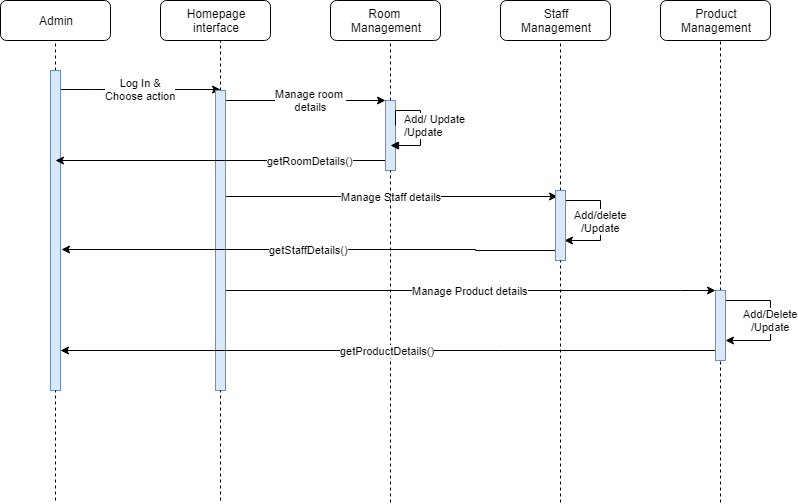

The diagram above was exported from draw.io. Its source (the exported page's mxGraphModel, read from the mxfile embedded in the PNG):
<mxGraphModel dx="754" dy="467" grid="1" gridSize="10" guides="1" tooltips="1" connect="1" arrows="1" fold="1" page="1" pageScale="1" pageWidth="850" pageHeight="1100" math="0" shadow="0">
  <root>
    <mxCell id="ANZS3Ny0NODPCrrC4C7v-0" />
    <mxCell id="ANZS3Ny0NODPCrrC4C7v-1" parent="ANZS3Ny0NODPCrrC4C7v-0" />
    <mxCell id="HAJP9SKQKwdQo0MjQYqz-0" value="Admin" style="rounded=1;whiteSpace=wrap;html=1;" vertex="1" parent="ANZS3Ny0NODPCrrC4C7v-1">
      <mxGeometry y="20" width="110" height="40" as="geometry" />
    </mxCell>
    <mxCell id="HAJP9SKQKwdQo0MjQYqz-1" value="Homepage&lt;br&gt;interface&lt;br&gt;" style="rounded=1;whiteSpace=wrap;html=1;" vertex="1" parent="ANZS3Ny0NODPCrrC4C7v-1">
      <mxGeometry x="160" y="20" width="110" height="40" as="geometry" />
    </mxCell>
    <mxCell id="HAJP9SKQKwdQo0MjQYqz-2" value="Room&amp;nbsp;&lt;br&gt;Management&lt;br&gt;" style="rounded=1;whiteSpace=wrap;html=1;" vertex="1" parent="ANZS3Ny0NODPCrrC4C7v-1">
      <mxGeometry x="330" y="20" width="110" height="40" as="geometry" />
    </mxCell>
    <mxCell id="HAJP9SKQKwdQo0MjQYqz-3" value="Product&lt;br&gt;Management&lt;br&gt;" style="rounded=1;whiteSpace=wrap;html=1;" vertex="1" parent="ANZS3Ny0NODPCrrC4C7v-1">
      <mxGeometry x="660" y="20" width="110" height="40" as="geometry" />
    </mxCell>
    <mxCell id="HAJP9SKQKwdQo0MjQYqz-4" value="Staff&lt;br&gt;Management&lt;br&gt;" style="rounded=1;whiteSpace=wrap;html=1;" vertex="1" parent="ANZS3Ny0NODPCrrC4C7v-1">
      <mxGeometry x="500" y="20" width="110" height="40" as="geometry" />
    </mxCell>
    <mxCell id="HAJP9SKQKwdQo0MjQYqz-7" value="" style="endArrow=none;dashed=1;html=1;entryX=0.5;entryY=1;entryDx=0;entryDy=0;" edge="1" parent="ANZS3Ny0NODPCrrC4C7v-1" source="HAJP9SKQKwdQo0MjQYqz-8" target="HAJP9SKQKwdQo0MjQYqz-0">
      <mxGeometry width="50" height="50" relative="1" as="geometry">
        <mxPoint x="55" y="453" as="sourcePoint" />
        <mxPoint x="60" y="80" as="targetPoint" />
      </mxGeometry>
    </mxCell>
    <mxCell id="HAJP9SKQKwdQo0MjQYqz-19" value="Log In &amp;amp;&lt;br&gt;Choose action&lt;br&gt;" style="edgeStyle=orthogonalEdgeStyle;rounded=0;orthogonalLoop=1;jettySize=auto;html=1;" edge="1" parent="ANZS3Ny0NODPCrrC4C7v-1" source="HAJP9SKQKwdQo0MjQYqz-8">
      <mxGeometry relative="1" as="geometry">
        <mxPoint x="220" y="109" as="targetPoint" />
        <Array as="points">
          <mxPoint x="90" y="109" />
          <mxPoint x="90" y="109" />
        </Array>
      </mxGeometry>
    </mxCell>
    <mxCell id="GHho_FHazMX-XVAsRnbI-5" value="Manage Staff details" style="edgeStyle=orthogonalEdgeStyle;rounded=0;orthogonalLoop=1;jettySize=auto;html=1;entryX=0.2;entryY=0.086;entryDx=0;entryDy=0;entryPerimeter=0;exitX=1;exitY=0.353;exitDx=0;exitDy=0;exitPerimeter=0;" edge="1" parent="ANZS3Ny0NODPCrrC4C7v-1" source="HAJP9SKQKwdQo0MjQYqz-16" target="GHho_FHazMX-XVAsRnbI-0">
      <mxGeometry relative="1" as="geometry">
        <mxPoint x="140" y="250" as="targetPoint" />
      </mxGeometry>
    </mxCell>
    <mxCell id="HAJP9SKQKwdQo0MjQYqz-8" value="" style="html=1;points=[];perimeter=orthogonalPerimeter;fillColor=#dae8fc;strokeColor=#6c8ebf;" vertex="1" parent="ANZS3Ny0NODPCrrC4C7v-1">
      <mxGeometry x="50" y="90" width="10" height="320" as="geometry" />
    </mxCell>
    <mxCell id="HAJP9SKQKwdQo0MjQYqz-9" value="" style="endArrow=none;dashed=1;html=1;entryX=0.5;entryY=1;entryDx=0;entryDy=0;" edge="1" parent="ANZS3Ny0NODPCrrC4C7v-1" target="HAJP9SKQKwdQo0MjQYqz-8">
      <mxGeometry width="50" height="50" relative="1" as="geometry">
        <mxPoint x="55" y="520" as="sourcePoint" />
        <mxPoint x="55" y="60" as="targetPoint" />
      </mxGeometry>
    </mxCell>
    <mxCell id="HAJP9SKQKwdQo0MjQYqz-12" value="" style="endArrow=none;dashed=1;html=1;" edge="1" parent="ANZS3Ny0NODPCrrC4C7v-1" source="HAJP9SKQKwdQo0MjQYqz-16">
      <mxGeometry width="50" height="50" relative="1" as="geometry">
        <mxPoint x="220" y="520" as="sourcePoint" />
        <mxPoint x="220" y="60" as="targetPoint" />
      </mxGeometry>
    </mxCell>
    <mxCell id="HAJP9SKQKwdQo0MjQYqz-13" value="" style="endArrow=none;dashed=1;html=1;" edge="1" parent="ANZS3Ny0NODPCrrC4C7v-1" source="HAJP9SKQKwdQo0MjQYqz-20">
      <mxGeometry width="50" height="50" relative="1" as="geometry">
        <mxPoint x="390" y="522" as="sourcePoint" />
        <mxPoint x="390" y="60" as="targetPoint" />
      </mxGeometry>
    </mxCell>
    <mxCell id="HAJP9SKQKwdQo0MjQYqz-14" value="" style="endArrow=none;dashed=1;html=1;" edge="1" parent="ANZS3Ny0NODPCrrC4C7v-1" source="GHho_FHazMX-XVAsRnbI-0">
      <mxGeometry width="50" height="50" relative="1" as="geometry">
        <mxPoint x="560" y="522" as="sourcePoint" />
        <mxPoint x="560" y="60" as="targetPoint" />
      </mxGeometry>
    </mxCell>
    <mxCell id="HAJP9SKQKwdQo0MjQYqz-15" value="" style="endArrow=none;dashed=1;html=1;" edge="1" parent="ANZS3Ny0NODPCrrC4C7v-1" source="GHho_FHazMX-XVAsRnbI-10">
      <mxGeometry width="50" height="50" relative="1" as="geometry">
        <mxPoint x="720" y="522" as="sourcePoint" />
        <mxPoint x="720" y="60" as="targetPoint" />
      </mxGeometry>
    </mxCell>
    <mxCell id="HAJP9SKQKwdQo0MjQYqz-23" value="Manage room&amp;nbsp;&lt;br&gt;details&lt;br&gt;" style="edgeStyle=orthogonalEdgeStyle;rounded=0;orthogonalLoop=1;jettySize=auto;html=1;entryX=0;entryY=0;entryDx=0;entryDy=0;entryPerimeter=0;" edge="1" parent="ANZS3Ny0NODPCrrC4C7v-1" source="HAJP9SKQKwdQo0MjQYqz-16" target="HAJP9SKQKwdQo0MjQYqz-20">
      <mxGeometry x="0.0625" relative="1" as="geometry">
        <mxPoint x="380" y="120" as="targetPoint" />
        <Array as="points">
          <mxPoint x="290" y="120" />
          <mxPoint x="290" y="120" />
        </Array>
        <mxPoint as="offset" />
      </mxGeometry>
    </mxCell>
    <mxCell id="GHho_FHazMX-XVAsRnbI-14" value="Manage Product details" style="edgeStyle=orthogonalEdgeStyle;rounded=0;orthogonalLoop=1;jettySize=auto;html=1;entryX=0;entryY=0;entryDx=0;entryDy=0;entryPerimeter=0;" edge="1" parent="ANZS3Ny0NODPCrrC4C7v-1" source="HAJP9SKQKwdQo0MjQYqz-16" target="GHho_FHazMX-XVAsRnbI-10">
      <mxGeometry relative="1" as="geometry">
        <mxPoint x="710" y="310" as="targetPoint" />
        <Array as="points">
          <mxPoint x="680" y="310" />
          <mxPoint x="680" y="310" />
        </Array>
      </mxGeometry>
    </mxCell>
    <mxCell id="HAJP9SKQKwdQo0MjQYqz-16" value="" style="html=1;points=[];perimeter=orthogonalPerimeter;fillColor=#dae8fc;strokeColor=#6c8ebf;" vertex="1" parent="ANZS3Ny0NODPCrrC4C7v-1">
      <mxGeometry x="215" y="110" width="10" height="300" as="geometry" />
    </mxCell>
    <mxCell id="HAJP9SKQKwdQo0MjQYqz-17" value="" style="endArrow=none;dashed=1;html=1;" edge="1" parent="ANZS3Ny0NODPCrrC4C7v-1" target="HAJP9SKQKwdQo0MjQYqz-16">
      <mxGeometry width="50" height="50" relative="1" as="geometry">
        <mxPoint x="220" y="520" as="sourcePoint" />
        <mxPoint x="220" y="60" as="targetPoint" />
      </mxGeometry>
    </mxCell>
    <mxCell id="HAJP9SKQKwdQo0MjQYqz-29" value="getRoomDetails()" style="edgeStyle=orthogonalEdgeStyle;rounded=0;orthogonalLoop=1;jettySize=auto;html=1;" edge="1" parent="ANZS3Ny0NODPCrrC4C7v-1" source="HAJP9SKQKwdQo0MjQYqz-20">
      <mxGeometry x="-0.5455" relative="1" as="geometry">
        <mxPoint x="55" y="180" as="targetPoint" />
        <Array as="points">
          <mxPoint x="320" y="180" />
          <mxPoint x="320" y="180" />
        </Array>
        <mxPoint as="offset" />
      </mxGeometry>
    </mxCell>
    <mxCell id="HAJP9SKQKwdQo0MjQYqz-20" value="" style="html=1;points=[];perimeter=orthogonalPerimeter;fillColor=#dae8fc;strokeColor=#6c8ebf;" vertex="1" parent="ANZS3Ny0NODPCrrC4C7v-1">
      <mxGeometry x="385" y="120" width="10" height="70" as="geometry" />
    </mxCell>
    <mxCell id="HAJP9SKQKwdQo0MjQYqz-21" value="" style="endArrow=none;dashed=1;html=1;" edge="1" parent="ANZS3Ny0NODPCrrC4C7v-1" target="HAJP9SKQKwdQo0MjQYqz-20">
      <mxGeometry width="50" height="50" relative="1" as="geometry">
        <mxPoint x="390" y="522" as="sourcePoint" />
        <mxPoint x="390" y="60" as="targetPoint" />
      </mxGeometry>
    </mxCell>
    <mxCell id="HAJP9SKQKwdQo0MjQYqz-25" value="Add/ Update&lt;br&gt;/Update&lt;br&gt;" style="edgeStyle=orthogonalEdgeStyle;html=1;align=left;spacingLeft=2;endArrow=block;rounded=0;" edge="1" parent="ANZS3Ny0NODPCrrC4C7v-1">
      <mxGeometry x="-0.619" y="-15" relative="1" as="geometry">
        <mxPoint x="395" y="145" as="sourcePoint" />
        <Array as="points">
          <mxPoint x="395" y="130" />
          <mxPoint x="420" y="130" />
          <mxPoint x="420" y="165" />
        </Array>
        <mxPoint x="390" y="165" as="targetPoint" />
        <mxPoint as="offset" />
      </mxGeometry>
    </mxCell>
    <mxCell id="GHho_FHazMX-XVAsRnbI-7" value="Add/delete&lt;br&gt;/Update&lt;br&gt;" style="edgeStyle=orthogonalEdgeStyle;rounded=0;orthogonalLoop=1;jettySize=auto;html=1;entryX=0.9;entryY=0.714;entryDx=0;entryDy=0;entryPerimeter=0;" edge="1" parent="ANZS3Ny0NODPCrrC4C7v-1" source="GHho_FHazMX-XVAsRnbI-0" target="GHho_FHazMX-XVAsRnbI-0">
      <mxGeometry relative="1" as="geometry">
        <mxPoint x="570" y="260" as="targetPoint" />
        <Array as="points">
          <mxPoint x="600" y="220" />
          <mxPoint x="600" y="260" />
        </Array>
      </mxGeometry>
    </mxCell>
    <mxCell id="GHho_FHazMX-XVAsRnbI-9" value="getStaffDetails()" style="edgeStyle=orthogonalEdgeStyle;rounded=0;orthogonalLoop=1;jettySize=auto;html=1;" edge="1" parent="ANZS3Ny0NODPCrrC4C7v-1" source="GHho_FHazMX-XVAsRnbI-0">
      <mxGeometry relative="1" as="geometry">
        <mxPoint x="61" y="269" as="targetPoint" />
        <Array as="points">
          <mxPoint x="475" y="270" />
          <mxPoint x="475" y="269" />
        </Array>
      </mxGeometry>
    </mxCell>
    <mxCell id="GHho_FHazMX-XVAsRnbI-0" value="" style="html=1;points=[];perimeter=orthogonalPerimeter;fillColor=#dae8fc;strokeColor=#6c8ebf;" vertex="1" parent="ANZS3Ny0NODPCrrC4C7v-1">
      <mxGeometry x="555" y="210" width="10" height="70" as="geometry" />
    </mxCell>
    <mxCell id="GHho_FHazMX-XVAsRnbI-1" value="" style="endArrow=none;dashed=1;html=1;" edge="1" parent="ANZS3Ny0NODPCrrC4C7v-1" target="GHho_FHazMX-XVAsRnbI-0">
      <mxGeometry width="50" height="50" relative="1" as="geometry">
        <mxPoint x="560" y="522" as="sourcePoint" />
        <mxPoint x="560" y="60" as="targetPoint" />
      </mxGeometry>
    </mxCell>
    <mxCell id="GHho_FHazMX-XVAsRnbI-16" value="Add/Delete&lt;br&gt;/Update&lt;br&gt;" style="edgeStyle=orthogonalEdgeStyle;rounded=0;orthogonalLoop=1;jettySize=auto;html=1;entryX=1;entryY=0.714;entryDx=0;entryDy=0;entryPerimeter=0;" edge="1" parent="ANZS3Ny0NODPCrrC4C7v-1" source="GHho_FHazMX-XVAsRnbI-10" target="GHho_FHazMX-XVAsRnbI-10">
      <mxGeometry relative="1" as="geometry">
        <mxPoint x="730" y="360" as="targetPoint" />
        <Array as="points">
          <mxPoint x="770" y="320" />
          <mxPoint x="770" y="360" />
        </Array>
      </mxGeometry>
    </mxCell>
    <mxCell id="GHho_FHazMX-XVAsRnbI-18" value="getProductDetails()" style="edgeStyle=orthogonalEdgeStyle;rounded=0;orthogonalLoop=1;jettySize=auto;html=1;entryX=1;entryY=0.875;entryDx=0;entryDy=0;entryPerimeter=0;" edge="1" parent="ANZS3Ny0NODPCrrC4C7v-1" source="GHho_FHazMX-XVAsRnbI-10" target="HAJP9SKQKwdQo0MjQYqz-8">
      <mxGeometry relative="1" as="geometry">
        <mxPoint x="220" y="370" as="targetPoint" />
        <Array as="points">
          <mxPoint x="500" y="370" />
          <mxPoint x="500" y="370" />
        </Array>
      </mxGeometry>
    </mxCell>
    <mxCell id="GHho_FHazMX-XVAsRnbI-10" value="" style="html=1;points=[];perimeter=orthogonalPerimeter;fillColor=#dae8fc;strokeColor=#6c8ebf;" vertex="1" parent="ANZS3Ny0NODPCrrC4C7v-1">
      <mxGeometry x="715" y="310" width="10" height="70" as="geometry" />
    </mxCell>
    <mxCell id="GHho_FHazMX-XVAsRnbI-11" value="" style="endArrow=none;dashed=1;html=1;" edge="1" parent="ANZS3Ny0NODPCrrC4C7v-1" target="GHho_FHazMX-XVAsRnbI-10">
      <mxGeometry width="50" height="50" relative="1" as="geometry">
        <mxPoint x="720" y="522" as="sourcePoint" />
        <mxPoint x="720" y="60" as="targetPoint" />
      </mxGeometry>
    </mxCell>
  </root>
</mxGraphModel>